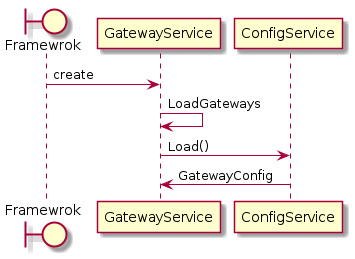

The diagram above was rendered by PlantUML. Its source (embedded in the PNG):
@startuml

boundary    Framewrok as Framework

Framework -> GatewayService : create
GatewayService -> GatewayService : LoadGateways
GatewayService -> ConfigService : Load()
ConfigService -> GatewayService : GatewayConfig

@enduml